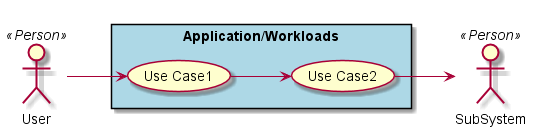

The diagram above was rendered by PlantUML. Its source (embedded in the PNG):
@startuml

left to right direction

actor :User: <<Person>>
actor :SubSystem: <<Person>>


rectangle "Application/Workloads" #lightBlue {
UseCase UC1  as "Use Case1"
UseCase UC2  as "Use Case2"


User --> UC1
UC1 --> UC2
UC2 --> SubSystem
}

@enduml